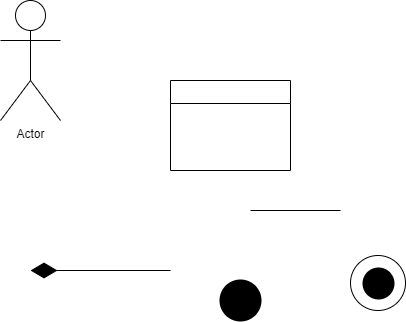

The diagram above was exported from draw.io. Its source (the exported page's mxGraphModel, read from the mxfile embedded in the PNG):
<mxGraphModel dx="1038" dy="571" grid="1" gridSize="10" guides="1" tooltips="1" connect="1" arrows="1" fold="1" page="1" pageScale="1" pageWidth="850" pageHeight="1100" math="0" shadow="0">
  <root>
    <mxCell id="0" />
    <mxCell id="1" parent="0" />
    <mxCell id="cDNiY22Gk3lCO3ow5Y74-3" value="Actor" style="shape=umlActor;verticalLabelPosition=bottom;verticalAlign=top;html=1;outlineConnect=0;" vertex="1" parent="1">
      <mxGeometry x="150" y="110" width="60" height="120" as="geometry" />
    </mxCell>
    <mxCell id="cDNiY22Gk3lCO3ow5Y74-5" value="" style="swimlane;" vertex="1" parent="1">
      <mxGeometry x="320" y="190" width="120" height="90" as="geometry" />
    </mxCell>
    <mxCell id="cDNiY22Gk3lCO3ow5Y74-7" value="" style="endArrow=none;html=1;rounded=0;" edge="1" parent="1">
      <mxGeometry width="50" height="50" relative="1" as="geometry">
        <mxPoint x="400" y="320" as="sourcePoint" />
        <mxPoint x="490" y="320" as="targetPoint" />
      </mxGeometry>
    </mxCell>
    <mxCell id="cDNiY22Gk3lCO3ow5Y74-8" value="" style="endArrow=diamondThin;endFill=1;endSize=24;html=1;rounded=0;" edge="1" parent="1">
      <mxGeometry width="160" relative="1" as="geometry">
        <mxPoint x="320" y="380" as="sourcePoint" />
        <mxPoint x="180" y="380" as="targetPoint" />
      </mxGeometry>
    </mxCell>
    <mxCell id="cDNiY22Gk3lCO3ow5Y74-11" value="" style="shape=ellipse;html=1;fillColor=#000000;strokeWidth=2;verticalLabelPosition=bottom;verticalAlignment=top;perimeter=ellipsePerimeter;" vertex="1" parent="1">
      <mxGeometry x="370" y="390" width="40" height="40" as="geometry" />
    </mxCell>
    <mxCell id="cDNiY22Gk3lCO3ow5Y74-17" value="" style="ellipse;whiteSpace=wrap;html=1;aspect=fixed;" vertex="1" parent="1">
      <mxGeometry x="500" y="365" width="55" height="55" as="geometry" />
    </mxCell>
    <mxCell id="cDNiY22Gk3lCO3ow5Y74-19" value="" style="shape=ellipse;html=1;fillColor=#000000;strokeWidth=2;verticalLabelPosition=bottom;verticalAlignment=top;perimeter=ellipsePerimeter;" vertex="1" parent="1">
      <mxGeometry x="513" y="378" width="30" height="30" as="geometry" />
    </mxCell>
  </root>
</mxGraphModel>